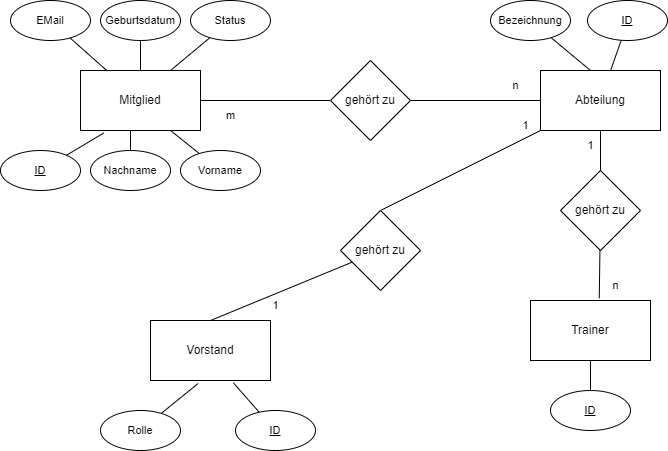

The diagram above was exported from draw.io. Its source (the exported page's mxGraphModel, read from the mxfile embedded in the PNG):
<mxGraphModel dx="1036" dy="614" grid="1" gridSize="10" guides="1" tooltips="1" connect="1" arrows="1" fold="1" page="1" pageScale="1" pageWidth="827" pageHeight="1169" math="0" shadow="0">
  <root>
    <mxCell id="0" />
    <mxCell id="1" parent="0" />
    <mxCell id="ltwrSSjZiDscq9jTQtT0-4" style="edgeStyle=orthogonalEdgeStyle;rounded=0;orthogonalLoop=1;jettySize=auto;html=1;endArrow=none;endFill=0;" edge="1" parent="1" source="ltwrSSjZiDscq9jTQtT0-1" target="ltwrSSjZiDscq9jTQtT0-3">
      <mxGeometry relative="1" as="geometry" />
    </mxCell>
    <mxCell id="ltwrSSjZiDscq9jTQtT0-1" value="Mitglied" style="rounded=0;whiteSpace=wrap;html=1;" vertex="1" parent="1">
      <mxGeometry x="100" y="190" width="120" height="60" as="geometry" />
    </mxCell>
    <mxCell id="ltwrSSjZiDscq9jTQtT0-39" style="edgeStyle=none;shape=connector;rounded=0;orthogonalLoop=1;jettySize=auto;html=1;entryX=0.5;entryY=0;entryDx=0;entryDy=0;strokeColor=default;align=center;verticalAlign=middle;fontFamily=Helvetica;fontSize=11;fontColor=default;labelBackgroundColor=default;endArrow=none;endFill=0;" edge="1" parent="1" source="ltwrSSjZiDscq9jTQtT0-2" target="ltwrSSjZiDscq9jTQtT0-38">
      <mxGeometry relative="1" as="geometry" />
    </mxCell>
    <mxCell id="ltwrSSjZiDscq9jTQtT0-42" style="edgeStyle=none;shape=connector;rounded=0;orthogonalLoop=1;jettySize=auto;html=1;entryX=0.5;entryY=0;entryDx=0;entryDy=0;strokeColor=default;align=center;verticalAlign=middle;fontFamily=Helvetica;fontSize=11;fontColor=default;labelBackgroundColor=default;endArrow=none;endFill=0;" edge="1" parent="1" source="ltwrSSjZiDscq9jTQtT0-2" target="ltwrSSjZiDscq9jTQtT0-41">
      <mxGeometry relative="1" as="geometry" />
    </mxCell>
    <mxCell id="ltwrSSjZiDscq9jTQtT0-2" value="Abteilung" style="rounded=0;whiteSpace=wrap;html=1;" vertex="1" parent="1">
      <mxGeometry x="560" y="190" width="120" height="60" as="geometry" />
    </mxCell>
    <mxCell id="ltwrSSjZiDscq9jTQtT0-5" style="edgeStyle=orthogonalEdgeStyle;shape=connector;rounded=0;orthogonalLoop=1;jettySize=auto;html=1;entryX=0;entryY=0.5;entryDx=0;entryDy=0;strokeColor=default;align=center;verticalAlign=middle;fontFamily=Helvetica;fontSize=11;fontColor=default;labelBackgroundColor=default;endArrow=none;endFill=0;" edge="1" parent="1" source="ltwrSSjZiDscq9jTQtT0-3" target="ltwrSSjZiDscq9jTQtT0-2">
      <mxGeometry relative="1" as="geometry" />
    </mxCell>
    <mxCell id="ltwrSSjZiDscq9jTQtT0-3" value="gehört zu" style="rhombus;whiteSpace=wrap;html=1;" vertex="1" parent="1">
      <mxGeometry x="350" y="180" width="80" height="80" as="geometry" />
    </mxCell>
    <mxCell id="ltwrSSjZiDscq9jTQtT0-6" value="n" style="text;html=1;align=center;verticalAlign=middle;resizable=0;points=[];autosize=1;strokeColor=none;fillColor=none;fontFamily=Helvetica;fontSize=11;fontColor=default;labelBackgroundColor=default;" vertex="1" parent="1">
      <mxGeometry x="520" y="190" width="30" height="30" as="geometry" />
    </mxCell>
    <mxCell id="ltwrSSjZiDscq9jTQtT0-7" value="m" style="text;html=1;align=center;verticalAlign=middle;resizable=0;points=[];autosize=1;strokeColor=none;fillColor=none;fontFamily=Helvetica;fontSize=11;fontColor=default;labelBackgroundColor=default;" vertex="1" parent="1">
      <mxGeometry x="235" y="220" width="30" height="30" as="geometry" />
    </mxCell>
    <mxCell id="ltwrSSjZiDscq9jTQtT0-8" value="&lt;u&gt;ID&lt;/u&gt;" style="ellipse;whiteSpace=wrap;html=1;fontFamily=Helvetica;fontSize=11;fontColor=default;labelBackgroundColor=default;" vertex="1" parent="1">
      <mxGeometry x="20" y="270" width="80" height="40" as="geometry" />
    </mxCell>
    <mxCell id="ltwrSSjZiDscq9jTQtT0-9" style="shape=connector;rounded=0;orthogonalLoop=1;jettySize=auto;html=1;entryX=0.193;entryY=1.043;entryDx=0;entryDy=0;entryPerimeter=0;strokeColor=default;align=center;verticalAlign=middle;fontFamily=Helvetica;fontSize=11;fontColor=default;labelBackgroundColor=default;endArrow=none;endFill=0;" edge="1" parent="1" source="ltwrSSjZiDscq9jTQtT0-8" target="ltwrSSjZiDscq9jTQtT0-1">
      <mxGeometry relative="1" as="geometry" />
    </mxCell>
    <mxCell id="ltwrSSjZiDscq9jTQtT0-11" style="edgeStyle=orthogonalEdgeStyle;shape=connector;rounded=0;orthogonalLoop=1;jettySize=auto;html=1;entryX=0.5;entryY=1;entryDx=0;entryDy=0;strokeColor=default;align=center;verticalAlign=middle;fontFamily=Helvetica;fontSize=11;fontColor=default;labelBackgroundColor=default;endArrow=none;endFill=0;" edge="1" parent="1" source="ltwrSSjZiDscq9jTQtT0-10">
      <mxGeometry relative="1" as="geometry">
        <mxPoint x="150" y="250" as="targetPoint" />
      </mxGeometry>
    </mxCell>
    <mxCell id="ltwrSSjZiDscq9jTQtT0-10" value="Nachname" style="ellipse;whiteSpace=wrap;html=1;fontFamily=Helvetica;fontSize=11;fontColor=default;labelBackgroundColor=default;" vertex="1" parent="1">
      <mxGeometry x="110" y="270" width="80" height="40" as="geometry" />
    </mxCell>
    <mxCell id="ltwrSSjZiDscq9jTQtT0-13" style="shape=connector;rounded=0;orthogonalLoop=1;jettySize=auto;html=1;entryX=0.75;entryY=1;entryDx=0;entryDy=0;strokeColor=default;align=center;verticalAlign=middle;fontFamily=Helvetica;fontSize=11;fontColor=default;labelBackgroundColor=default;endArrow=none;endFill=0;" edge="1" parent="1" source="ltwrSSjZiDscq9jTQtT0-12" target="ltwrSSjZiDscq9jTQtT0-1">
      <mxGeometry relative="1" as="geometry" />
    </mxCell>
    <mxCell id="ltwrSSjZiDscq9jTQtT0-12" value="Vorname" style="ellipse;whiteSpace=wrap;html=1;fontFamily=Helvetica;fontSize=11;fontColor=default;labelBackgroundColor=default;" vertex="1" parent="1">
      <mxGeometry x="200" y="270" width="80" height="40" as="geometry" />
    </mxCell>
    <mxCell id="ltwrSSjZiDscq9jTQtT0-18" style="edgeStyle=none;shape=connector;rounded=0;orthogonalLoop=1;jettySize=auto;html=1;strokeColor=default;align=center;verticalAlign=middle;fontFamily=Helvetica;fontSize=11;fontColor=default;labelBackgroundColor=default;endArrow=none;endFill=0;" edge="1" parent="1" source="ltwrSSjZiDscq9jTQtT0-14" target="ltwrSSjZiDscq9jTQtT0-1">
      <mxGeometry relative="1" as="geometry" />
    </mxCell>
    <mxCell id="ltwrSSjZiDscq9jTQtT0-14" value="Geburtsdatum" style="ellipse;whiteSpace=wrap;html=1;fontFamily=Helvetica;fontSize=11;fontColor=default;labelBackgroundColor=default;" vertex="1" parent="1">
      <mxGeometry x="120" y="120" width="80" height="40" as="geometry" />
    </mxCell>
    <mxCell id="ltwrSSjZiDscq9jTQtT0-19" style="edgeStyle=none;shape=connector;rounded=0;orthogonalLoop=1;jettySize=auto;html=1;strokeColor=default;align=center;verticalAlign=middle;fontFamily=Helvetica;fontSize=11;fontColor=default;labelBackgroundColor=default;endArrow=none;endFill=0;" edge="1" parent="1" source="ltwrSSjZiDscq9jTQtT0-16" target="ltwrSSjZiDscq9jTQtT0-1">
      <mxGeometry relative="1" as="geometry" />
    </mxCell>
    <mxCell id="ltwrSSjZiDscq9jTQtT0-16" value="EMail" style="ellipse;whiteSpace=wrap;html=1;fontFamily=Helvetica;fontSize=11;fontColor=default;labelBackgroundColor=default;" vertex="1" parent="1">
      <mxGeometry x="30" y="120" width="80" height="40" as="geometry" />
    </mxCell>
    <mxCell id="ltwrSSjZiDscq9jTQtT0-21" style="edgeStyle=none;shape=connector;rounded=0;orthogonalLoop=1;jettySize=auto;html=1;entryX=0.75;entryY=0;entryDx=0;entryDy=0;strokeColor=default;align=center;verticalAlign=middle;fontFamily=Helvetica;fontSize=11;fontColor=default;labelBackgroundColor=default;endArrow=none;endFill=0;" edge="1" parent="1" source="ltwrSSjZiDscq9jTQtT0-17" target="ltwrSSjZiDscq9jTQtT0-1">
      <mxGeometry relative="1" as="geometry" />
    </mxCell>
    <mxCell id="ltwrSSjZiDscq9jTQtT0-17" value="Status" style="ellipse;whiteSpace=wrap;html=1;fontFamily=Helvetica;fontSize=11;fontColor=default;labelBackgroundColor=default;" vertex="1" parent="1">
      <mxGeometry x="210" y="120" width="80" height="40" as="geometry" />
    </mxCell>
    <mxCell id="ltwrSSjZiDscq9jTQtT0-23" value="Bezeichnung" style="ellipse;whiteSpace=wrap;html=1;fontFamily=Helvetica;fontSize=11;fontColor=default;labelBackgroundColor=default;" vertex="1" parent="1">
      <mxGeometry x="510" y="120" width="80" height="40" as="geometry" />
    </mxCell>
    <mxCell id="ltwrSSjZiDscq9jTQtT0-24" style="edgeStyle=none;shape=connector;rounded=0;orthogonalLoop=1;jettySize=auto;html=1;strokeColor=default;align=center;verticalAlign=middle;fontFamily=Helvetica;fontSize=11;fontColor=default;labelBackgroundColor=default;endArrow=none;endFill=0;" edge="1" parent="1" source="ltwrSSjZiDscq9jTQtT0-23">
      <mxGeometry relative="1" as="geometry">
        <mxPoint x="610" y="190" as="targetPoint" />
      </mxGeometry>
    </mxCell>
    <mxCell id="ltwrSSjZiDscq9jTQtT0-25" value="Trainer" style="rounded=0;whiteSpace=wrap;html=1;" vertex="1" parent="1">
      <mxGeometry x="550" y="420" width="120" height="60" as="geometry" />
    </mxCell>
    <mxCell id="ltwrSSjZiDscq9jTQtT0-28" value="&lt;u&gt;ID&lt;/u&gt;" style="ellipse;whiteSpace=wrap;html=1;fontFamily=Helvetica;fontSize=11;fontColor=default;labelBackgroundColor=default;" vertex="1" parent="1">
      <mxGeometry x="570" y="510" width="80" height="40" as="geometry" />
    </mxCell>
    <mxCell id="ltwrSSjZiDscq9jTQtT0-29" style="edgeStyle=none;shape=connector;rounded=0;orthogonalLoop=1;jettySize=auto;html=1;entryX=0.5;entryY=1;entryDx=0;entryDy=0;strokeColor=default;align=center;verticalAlign=middle;fontFamily=Helvetica;fontSize=11;fontColor=default;labelBackgroundColor=default;endArrow=none;endFill=0;" edge="1" parent="1" source="ltwrSSjZiDscq9jTQtT0-28" target="ltwrSSjZiDscq9jTQtT0-25">
      <mxGeometry relative="1" as="geometry" />
    </mxCell>
    <mxCell id="ltwrSSjZiDscq9jTQtT0-31" value="Vorstand" style="rounded=0;whiteSpace=wrap;html=1;" vertex="1" parent="1">
      <mxGeometry x="170" y="440" width="120" height="60" as="geometry" />
    </mxCell>
    <mxCell id="ltwrSSjZiDscq9jTQtT0-33" style="edgeStyle=none;shape=connector;rounded=0;orthogonalLoop=1;jettySize=auto;html=1;strokeColor=default;align=center;verticalAlign=middle;fontFamily=Helvetica;fontSize=11;fontColor=default;labelBackgroundColor=default;endArrow=none;endFill=0;" edge="1" parent="1" source="ltwrSSjZiDscq9jTQtT0-32" target="ltwrSSjZiDscq9jTQtT0-2">
      <mxGeometry relative="1" as="geometry" />
    </mxCell>
    <mxCell id="ltwrSSjZiDscq9jTQtT0-32" value="&lt;u&gt;ID&lt;/u&gt;" style="ellipse;whiteSpace=wrap;html=1;fontFamily=Helvetica;fontSize=11;fontColor=default;labelBackgroundColor=default;" vertex="1" parent="1">
      <mxGeometry x="607" y="120" width="80" height="40" as="geometry" />
    </mxCell>
    <mxCell id="ltwrSSjZiDscq9jTQtT0-34" style="edgeStyle=none;shape=connector;rounded=0;orthogonalLoop=1;jettySize=auto;html=1;entryX=0.69;entryY=1.037;entryDx=0;entryDy=0;strokeColor=default;align=center;verticalAlign=middle;fontFamily=Helvetica;fontSize=11;fontColor=default;labelBackgroundColor=default;endArrow=none;endFill=0;entryPerimeter=0;" edge="1" source="ltwrSSjZiDscq9jTQtT0-35" parent="1" target="ltwrSSjZiDscq9jTQtT0-31">
      <mxGeometry relative="1" as="geometry">
        <mxPoint x="270" y="495" as="targetPoint" />
      </mxGeometry>
    </mxCell>
    <mxCell id="ltwrSSjZiDscq9jTQtT0-35" value="&lt;u&gt;ID&lt;/u&gt;" style="ellipse;whiteSpace=wrap;html=1;fontFamily=Helvetica;fontSize=11;fontColor=default;labelBackgroundColor=default;" vertex="1" parent="1">
      <mxGeometry x="255" y="530" width="80" height="40" as="geometry" />
    </mxCell>
    <mxCell id="ltwrSSjZiDscq9jTQtT0-36" value="Rolle" style="ellipse;whiteSpace=wrap;html=1;fontFamily=Helvetica;fontSize=11;fontColor=default;labelBackgroundColor=default;" vertex="1" parent="1">
      <mxGeometry x="120" y="530" width="80" height="40" as="geometry" />
    </mxCell>
    <mxCell id="ltwrSSjZiDscq9jTQtT0-37" style="edgeStyle=none;shape=connector;rounded=0;orthogonalLoop=1;jettySize=auto;html=1;entryX=0.397;entryY=1.05;entryDx=0;entryDy=0;entryPerimeter=0;strokeColor=default;align=center;verticalAlign=middle;fontFamily=Helvetica;fontSize=11;fontColor=default;labelBackgroundColor=default;endArrow=none;endFill=0;" edge="1" parent="1" source="ltwrSSjZiDscq9jTQtT0-36" target="ltwrSSjZiDscq9jTQtT0-31">
      <mxGeometry relative="1" as="geometry" />
    </mxCell>
    <mxCell id="ltwrSSjZiDscq9jTQtT0-38" value="gehört zu" style="rhombus;whiteSpace=wrap;html=1;" vertex="1" parent="1">
      <mxGeometry x="580" y="290" width="80" height="80" as="geometry" />
    </mxCell>
    <mxCell id="ltwrSSjZiDscq9jTQtT0-40" style="edgeStyle=none;shape=connector;rounded=0;orthogonalLoop=1;jettySize=auto;html=1;entryX=0.573;entryY=-0.037;entryDx=0;entryDy=0;entryPerimeter=0;strokeColor=default;align=center;verticalAlign=middle;fontFamily=Helvetica;fontSize=11;fontColor=default;labelBackgroundColor=default;endArrow=none;endFill=0;" edge="1" parent="1" source="ltwrSSjZiDscq9jTQtT0-38" target="ltwrSSjZiDscq9jTQtT0-25">
      <mxGeometry relative="1" as="geometry" />
    </mxCell>
    <mxCell id="ltwrSSjZiDscq9jTQtT0-43" style="edgeStyle=none;shape=connector;rounded=0;orthogonalLoop=1;jettySize=auto;html=1;entryX=0.5;entryY=0;entryDx=0;entryDy=0;strokeColor=default;align=center;verticalAlign=middle;fontFamily=Helvetica;fontSize=11;fontColor=default;labelBackgroundColor=default;endArrow=none;endFill=0;" edge="1" parent="1" source="ltwrSSjZiDscq9jTQtT0-41" target="ltwrSSjZiDscq9jTQtT0-31">
      <mxGeometry relative="1" as="geometry" />
    </mxCell>
    <mxCell id="ltwrSSjZiDscq9jTQtT0-41" value="gehört zu" style="rhombus;whiteSpace=wrap;html=1;" vertex="1" parent="1">
      <mxGeometry x="360" y="330" width="80" height="80" as="geometry" />
    </mxCell>
    <mxCell id="ltwrSSjZiDscq9jTQtT0-44" value="1" style="text;html=1;align=center;verticalAlign=middle;resizable=0;points=[];autosize=1;strokeColor=none;fillColor=none;fontFamily=Helvetica;fontSize=11;fontColor=default;labelBackgroundColor=default;" vertex="1" parent="1">
      <mxGeometry x="530" y="230" width="30" height="30" as="geometry" />
    </mxCell>
    <mxCell id="ltwrSSjZiDscq9jTQtT0-45" value="1" style="text;html=1;align=center;verticalAlign=middle;resizable=0;points=[];autosize=1;strokeColor=none;fillColor=none;fontFamily=Helvetica;fontSize=11;fontColor=default;labelBackgroundColor=default;" vertex="1" parent="1">
      <mxGeometry x="280" y="410" width="30" height="30" as="geometry" />
    </mxCell>
    <mxCell id="ltwrSSjZiDscq9jTQtT0-46" value="1" style="text;html=1;align=center;verticalAlign=middle;resizable=0;points=[];autosize=1;strokeColor=none;fillColor=none;fontFamily=Helvetica;fontSize=11;fontColor=default;labelBackgroundColor=default;" vertex="1" parent="1">
      <mxGeometry x="595" y="250" width="30" height="30" as="geometry" />
    </mxCell>
    <mxCell id="ltwrSSjZiDscq9jTQtT0-47" value="n" style="text;html=1;align=center;verticalAlign=middle;resizable=0;points=[];autosize=1;strokeColor=none;fillColor=none;fontFamily=Helvetica;fontSize=11;fontColor=default;labelBackgroundColor=default;" vertex="1" parent="1">
      <mxGeometry x="620" y="390" width="30" height="30" as="geometry" />
    </mxCell>
  </root>
</mxGraphModel>